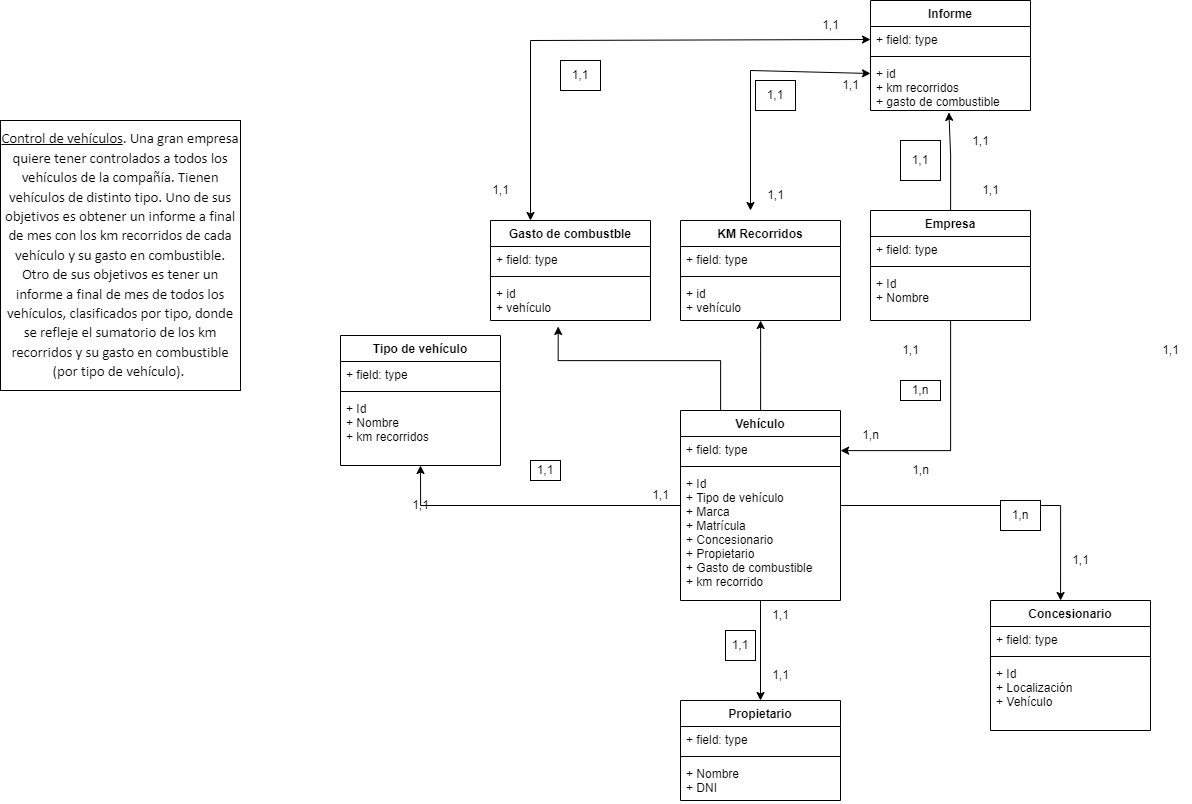

The diagram above was exported from draw.io. Its source (the exported page's mxGraphModel, read from the mxfile embedded in the PNG):
<mxGraphModel dx="3569" dy="2011" grid="1" gridSize="10" guides="1" tooltips="1" connect="1" arrows="1" fold="1" page="1" pageScale="1" pageWidth="827" pageHeight="1169" math="0" shadow="0">
  <root>
    <mxCell id="0" />
    <mxCell id="1" parent="0" />
    <mxCell id="ObfCzJuKRLrnpfd8muUO-17" style="edgeStyle=orthogonalEdgeStyle;rounded=0;orthogonalLoop=1;jettySize=auto;html=1;entryX=0.5;entryY=1;entryDx=0;entryDy=0;" edge="1" parent="1" source="ObfCzJuKRLrnpfd8muUO-5" target="ObfCzJuKRLrnpfd8muUO-13">
      <mxGeometry relative="1" as="geometry" />
    </mxCell>
    <mxCell id="ObfCzJuKRLrnpfd8muUO-40" style="edgeStyle=orthogonalEdgeStyle;rounded=0;orthogonalLoop=1;jettySize=auto;html=1;entryX=0.438;entryY=0;entryDx=0;entryDy=0;entryPerimeter=0;" edge="1" parent="1" source="ObfCzJuKRLrnpfd8muUO-5" target="ObfCzJuKRLrnpfd8muUO-27">
      <mxGeometry relative="1" as="geometry" />
    </mxCell>
    <mxCell id="ObfCzJuKRLrnpfd8muUO-44" style="edgeStyle=orthogonalEdgeStyle;rounded=0;orthogonalLoop=1;jettySize=auto;html=1;entryX=0.5;entryY=0;entryDx=0;entryDy=0;" edge="1" parent="1" source="ObfCzJuKRLrnpfd8muUO-5" target="ObfCzJuKRLrnpfd8muUO-31">
      <mxGeometry relative="1" as="geometry" />
    </mxCell>
    <mxCell id="ObfCzJuKRLrnpfd8muUO-65" style="edgeStyle=orthogonalEdgeStyle;rounded=0;orthogonalLoop=1;jettySize=auto;html=1;entryX=0.423;entryY=1.15;entryDx=0;entryDy=0;entryPerimeter=0;" edge="1" parent="1" source="ObfCzJuKRLrnpfd8muUO-5" target="ObfCzJuKRLrnpfd8muUO-64">
      <mxGeometry relative="1" as="geometry">
        <Array as="points">
          <mxPoint x="80" y="240" />
          <mxPoint x="-82" y="240" />
        </Array>
      </mxGeometry>
    </mxCell>
    <mxCell id="ObfCzJuKRLrnpfd8muUO-70" value="" style="edgeStyle=orthogonalEdgeStyle;rounded=0;orthogonalLoop=1;jettySize=auto;html=1;" edge="1" parent="1" source="ObfCzJuKRLrnpfd8muUO-5" target="ObfCzJuKRLrnpfd8muUO-69">
      <mxGeometry relative="1" as="geometry">
        <Array as="points">
          <mxPoint x="120" y="230" />
          <mxPoint x="120" y="230" />
        </Array>
      </mxGeometry>
    </mxCell>
    <mxCell id="ObfCzJuKRLrnpfd8muUO-5" value="Vehículo" style="swimlane;fontStyle=1;align=center;verticalAlign=top;childLayout=stackLayout;horizontal=1;startSize=26;horizontalStack=0;resizeParent=1;resizeParentMax=0;resizeLast=0;collapsible=1;marginBottom=0;" vertex="1" parent="1">
      <mxGeometry x="40" y="290" width="160" height="190" as="geometry" />
    </mxCell>
    <mxCell id="ObfCzJuKRLrnpfd8muUO-6" value="+ field: type" style="text;strokeColor=none;fillColor=none;align=left;verticalAlign=top;spacingLeft=4;spacingRight=4;overflow=hidden;rotatable=0;points=[[0,0.5],[1,0.5]];portConstraint=eastwest;" vertex="1" parent="ObfCzJuKRLrnpfd8muUO-5">
      <mxGeometry y="26" width="160" height="26" as="geometry" />
    </mxCell>
    <mxCell id="ObfCzJuKRLrnpfd8muUO-7" value="" style="line;strokeWidth=1;fillColor=none;align=left;verticalAlign=middle;spacingTop=-1;spacingLeft=3;spacingRight=3;rotatable=0;labelPosition=right;points=[];portConstraint=eastwest;strokeColor=inherit;" vertex="1" parent="ObfCzJuKRLrnpfd8muUO-5">
      <mxGeometry y="52" width="160" height="8" as="geometry" />
    </mxCell>
    <mxCell id="ObfCzJuKRLrnpfd8muUO-8" value="+ Id&#10;+ Tipo de vehículo&#10;+ Marca&#10;+ Matrícula&#10;+ Concesionario&#10;+ Propietario&#10;+ Gasto de combustible&#10;+ km recorrido" style="text;strokeColor=none;fillColor=none;align=left;verticalAlign=top;spacingLeft=4;spacingRight=4;overflow=hidden;rotatable=0;points=[[0,0.5],[1,0.5]];portConstraint=eastwest;" vertex="1" parent="ObfCzJuKRLrnpfd8muUO-5">
      <mxGeometry y="60" width="160" height="130" as="geometry" />
    </mxCell>
    <mxCell id="ObfCzJuKRLrnpfd8muUO-19" style="edgeStyle=orthogonalEdgeStyle;rounded=0;orthogonalLoop=1;jettySize=auto;html=1;" edge="1" parent="1" source="ObfCzJuKRLrnpfd8muUO-9">
      <mxGeometry relative="1" as="geometry">
        <mxPoint x="200" y="330" as="targetPoint" />
        <Array as="points">
          <mxPoint x="310" y="330" />
          <mxPoint x="200" y="330" />
        </Array>
      </mxGeometry>
    </mxCell>
    <mxCell id="ObfCzJuKRLrnpfd8muUO-53" style="edgeStyle=orthogonalEdgeStyle;rounded=0;orthogonalLoop=1;jettySize=auto;html=1;entryX=0.49;entryY=1.038;entryDx=0;entryDy=0;entryPerimeter=0;" edge="1" parent="1" source="ObfCzJuKRLrnpfd8muUO-9" target="ObfCzJuKRLrnpfd8muUO-38">
      <mxGeometry relative="1" as="geometry">
        <Array as="points">
          <mxPoint x="310" y="35" />
          <mxPoint x="308" y="35" />
        </Array>
      </mxGeometry>
    </mxCell>
    <mxCell id="ObfCzJuKRLrnpfd8muUO-9" value="Empresa" style="swimlane;fontStyle=1;align=center;verticalAlign=top;childLayout=stackLayout;horizontal=1;startSize=26;horizontalStack=0;resizeParent=1;resizeParentMax=0;resizeLast=0;collapsible=1;marginBottom=0;" vertex="1" parent="1">
      <mxGeometry x="230" y="90" width="160" height="110" as="geometry" />
    </mxCell>
    <mxCell id="ObfCzJuKRLrnpfd8muUO-10" value="+ field: type" style="text;strokeColor=none;fillColor=none;align=left;verticalAlign=top;spacingLeft=4;spacingRight=4;overflow=hidden;rotatable=0;points=[[0,0.5],[1,0.5]];portConstraint=eastwest;" vertex="1" parent="ObfCzJuKRLrnpfd8muUO-9">
      <mxGeometry y="26" width="160" height="26" as="geometry" />
    </mxCell>
    <mxCell id="ObfCzJuKRLrnpfd8muUO-11" value="" style="line;strokeWidth=1;fillColor=none;align=left;verticalAlign=middle;spacingTop=-1;spacingLeft=3;spacingRight=3;rotatable=0;labelPosition=right;points=[];portConstraint=eastwest;strokeColor=inherit;" vertex="1" parent="ObfCzJuKRLrnpfd8muUO-9">
      <mxGeometry y="52" width="160" height="8" as="geometry" />
    </mxCell>
    <mxCell id="ObfCzJuKRLrnpfd8muUO-12" value="+ Id&#10;+ Nombre" style="text;strokeColor=none;fillColor=none;align=left;verticalAlign=top;spacingLeft=4;spacingRight=4;overflow=hidden;rotatable=0;points=[[0,0.5],[1,0.5]];portConstraint=eastwest;" vertex="1" parent="ObfCzJuKRLrnpfd8muUO-9">
      <mxGeometry y="60" width="160" height="50" as="geometry" />
    </mxCell>
    <mxCell id="ObfCzJuKRLrnpfd8muUO-13" value="Tipo de vehículo" style="swimlane;fontStyle=1;align=center;verticalAlign=top;childLayout=stackLayout;horizontal=1;startSize=26;horizontalStack=0;resizeParent=1;resizeParentMax=0;resizeLast=0;collapsible=1;marginBottom=0;" vertex="1" parent="1">
      <mxGeometry x="-300" y="215" width="160" height="130" as="geometry" />
    </mxCell>
    <mxCell id="ObfCzJuKRLrnpfd8muUO-14" value="+ field: type" style="text;strokeColor=none;fillColor=none;align=left;verticalAlign=top;spacingLeft=4;spacingRight=4;overflow=hidden;rotatable=0;points=[[0,0.5],[1,0.5]];portConstraint=eastwest;" vertex="1" parent="ObfCzJuKRLrnpfd8muUO-13">
      <mxGeometry y="26" width="160" height="26" as="geometry" />
    </mxCell>
    <mxCell id="ObfCzJuKRLrnpfd8muUO-15" value="" style="line;strokeWidth=1;fillColor=none;align=left;verticalAlign=middle;spacingTop=-1;spacingLeft=3;spacingRight=3;rotatable=0;labelPosition=right;points=[];portConstraint=eastwest;strokeColor=inherit;" vertex="1" parent="ObfCzJuKRLrnpfd8muUO-13">
      <mxGeometry y="52" width="160" height="8" as="geometry" />
    </mxCell>
    <mxCell id="ObfCzJuKRLrnpfd8muUO-16" value="+ Id&#10;+ Nombre&#10;+ km recorridos" style="text;strokeColor=none;fillColor=none;align=left;verticalAlign=top;spacingLeft=4;spacingRight=4;overflow=hidden;rotatable=0;points=[[0,0.5],[1,0.5]];portConstraint=eastwest;" vertex="1" parent="ObfCzJuKRLrnpfd8muUO-13">
      <mxGeometry y="60" width="160" height="70" as="geometry" />
    </mxCell>
    <mxCell id="ObfCzJuKRLrnpfd8muUO-20" value="1,1" style="text;html=1;align=center;verticalAlign=middle;resizable=0;points=[];autosize=1;strokeColor=none;fillColor=none;" vertex="1" parent="1">
      <mxGeometry x="250" y="215" width="40" height="30" as="geometry" />
    </mxCell>
    <mxCell id="ObfCzJuKRLrnpfd8muUO-21" value="1,n" style="text;html=1;align=center;verticalAlign=middle;resizable=0;points=[];autosize=1;strokeColor=none;fillColor=none;" vertex="1" parent="1">
      <mxGeometry x="210" y="300" width="40" height="30" as="geometry" />
    </mxCell>
    <mxCell id="ObfCzJuKRLrnpfd8muUO-22" value="1,n" style="whiteSpace=wrap;html=1;" vertex="1" parent="1">
      <mxGeometry x="260" y="260" width="40" height="20" as="geometry" />
    </mxCell>
    <mxCell id="ObfCzJuKRLrnpfd8muUO-23" value="1,1" style="text;html=1;align=center;verticalAlign=middle;resizable=0;points=[];autosize=1;strokeColor=none;fillColor=none;" vertex="1" parent="1">
      <mxGeometry y="360" width="40" height="30" as="geometry" />
    </mxCell>
    <mxCell id="ObfCzJuKRLrnpfd8muUO-24" value="1,1" style="text;html=1;align=center;verticalAlign=middle;resizable=0;points=[];autosize=1;strokeColor=none;fillColor=none;" vertex="1" parent="1">
      <mxGeometry x="-240" y="370" width="40" height="30" as="geometry" />
    </mxCell>
    <mxCell id="ObfCzJuKRLrnpfd8muUO-25" value="1,1" style="whiteSpace=wrap;html=1;" vertex="1" parent="1">
      <mxGeometry x="-110" y="340" width="30" height="20" as="geometry" />
    </mxCell>
    <mxCell id="ObfCzJuKRLrnpfd8muUO-27" value="Concesionario" style="swimlane;fontStyle=1;align=center;verticalAlign=top;childLayout=stackLayout;horizontal=1;startSize=26;horizontalStack=0;resizeParent=1;resizeParentMax=0;resizeLast=0;collapsible=1;marginBottom=0;" vertex="1" parent="1">
      <mxGeometry x="350" y="480" width="160" height="130" as="geometry" />
    </mxCell>
    <mxCell id="ObfCzJuKRLrnpfd8muUO-28" value="+ field: type" style="text;strokeColor=none;fillColor=none;align=left;verticalAlign=top;spacingLeft=4;spacingRight=4;overflow=hidden;rotatable=0;points=[[0,0.5],[1,0.5]];portConstraint=eastwest;" vertex="1" parent="ObfCzJuKRLrnpfd8muUO-27">
      <mxGeometry y="26" width="160" height="26" as="geometry" />
    </mxCell>
    <mxCell id="ObfCzJuKRLrnpfd8muUO-29" value="" style="line;strokeWidth=1;fillColor=none;align=left;verticalAlign=middle;spacingTop=-1;spacingLeft=3;spacingRight=3;rotatable=0;labelPosition=right;points=[];portConstraint=eastwest;strokeColor=inherit;" vertex="1" parent="ObfCzJuKRLrnpfd8muUO-27">
      <mxGeometry y="52" width="160" height="8" as="geometry" />
    </mxCell>
    <mxCell id="ObfCzJuKRLrnpfd8muUO-30" value="+ Id&#10;+ Localización&#10;+ Vehículo" style="text;strokeColor=none;fillColor=none;align=left;verticalAlign=top;spacingLeft=4;spacingRight=4;overflow=hidden;rotatable=0;points=[[0,0.5],[1,0.5]];portConstraint=eastwest;" vertex="1" parent="ObfCzJuKRLrnpfd8muUO-27">
      <mxGeometry y="60" width="160" height="70" as="geometry" />
    </mxCell>
    <mxCell id="ObfCzJuKRLrnpfd8muUO-31" value="Propietario" style="swimlane;fontStyle=1;align=center;verticalAlign=top;childLayout=stackLayout;horizontal=1;startSize=26;horizontalStack=0;resizeParent=1;resizeParentMax=0;resizeLast=0;collapsible=1;marginBottom=0;" vertex="1" parent="1">
      <mxGeometry x="40" y="580" width="160" height="100" as="geometry" />
    </mxCell>
    <mxCell id="ObfCzJuKRLrnpfd8muUO-32" value="+ field: type" style="text;strokeColor=none;fillColor=none;align=left;verticalAlign=top;spacingLeft=4;spacingRight=4;overflow=hidden;rotatable=0;points=[[0,0.5],[1,0.5]];portConstraint=eastwest;" vertex="1" parent="ObfCzJuKRLrnpfd8muUO-31">
      <mxGeometry y="26" width="160" height="26" as="geometry" />
    </mxCell>
    <mxCell id="ObfCzJuKRLrnpfd8muUO-33" value="" style="line;strokeWidth=1;fillColor=none;align=left;verticalAlign=middle;spacingTop=-1;spacingLeft=3;spacingRight=3;rotatable=0;labelPosition=right;points=[];portConstraint=eastwest;strokeColor=inherit;" vertex="1" parent="ObfCzJuKRLrnpfd8muUO-31">
      <mxGeometry y="52" width="160" height="8" as="geometry" />
    </mxCell>
    <mxCell id="ObfCzJuKRLrnpfd8muUO-34" value="+ Nombre&#10;+ DNI" style="text;strokeColor=none;fillColor=none;align=left;verticalAlign=top;spacingLeft=4;spacingRight=4;overflow=hidden;rotatable=0;points=[[0,0.5],[1,0.5]];portConstraint=eastwest;" vertex="1" parent="ObfCzJuKRLrnpfd8muUO-31">
      <mxGeometry y="60" width="160" height="40" as="geometry" />
    </mxCell>
    <mxCell id="ObfCzJuKRLrnpfd8muUO-35" value="Informe" style="swimlane;fontStyle=1;align=center;verticalAlign=top;childLayout=stackLayout;horizontal=1;startSize=26;horizontalStack=0;resizeParent=1;resizeParentMax=0;resizeLast=0;collapsible=1;marginBottom=0;" vertex="1" parent="1">
      <mxGeometry x="230" y="-120" width="160" height="110" as="geometry" />
    </mxCell>
    <mxCell id="ObfCzJuKRLrnpfd8muUO-36" value="+ field: type" style="text;strokeColor=none;fillColor=none;align=left;verticalAlign=top;spacingLeft=4;spacingRight=4;overflow=hidden;rotatable=0;points=[[0,0.5],[1,0.5]];portConstraint=eastwest;" vertex="1" parent="ObfCzJuKRLrnpfd8muUO-35">
      <mxGeometry y="26" width="160" height="26" as="geometry" />
    </mxCell>
    <mxCell id="ObfCzJuKRLrnpfd8muUO-37" value="" style="line;strokeWidth=1;fillColor=none;align=left;verticalAlign=middle;spacingTop=-1;spacingLeft=3;spacingRight=3;rotatable=0;labelPosition=right;points=[];portConstraint=eastwest;strokeColor=inherit;" vertex="1" parent="ObfCzJuKRLrnpfd8muUO-35">
      <mxGeometry y="52" width="160" height="8" as="geometry" />
    </mxCell>
    <mxCell id="ObfCzJuKRLrnpfd8muUO-38" value="+ id&#10;+ km recorridos&#10;+ gasto de combustible" style="text;strokeColor=none;fillColor=none;align=left;verticalAlign=top;spacingLeft=4;spacingRight=4;overflow=hidden;rotatable=0;points=[[0,0.5],[1,0.5]];portConstraint=eastwest;" vertex="1" parent="ObfCzJuKRLrnpfd8muUO-35">
      <mxGeometry y="60" width="160" height="50" as="geometry" />
    </mxCell>
    <mxCell id="ObfCzJuKRLrnpfd8muUO-41" value="1,1" style="text;html=1;align=center;verticalAlign=middle;resizable=0;points=[];autosize=1;strokeColor=none;fillColor=none;" vertex="1" parent="1">
      <mxGeometry x="420" y="425" width="40" height="30" as="geometry" />
    </mxCell>
    <mxCell id="ObfCzJuKRLrnpfd8muUO-42" value="1,n" style="text;html=1;align=center;verticalAlign=middle;resizable=0;points=[];autosize=1;strokeColor=none;fillColor=none;" vertex="1" parent="1">
      <mxGeometry x="260" y="335" width="40" height="30" as="geometry" />
    </mxCell>
    <mxCell id="ObfCzJuKRLrnpfd8muUO-43" value="1,n" style="whiteSpace=wrap;html=1;" vertex="1" parent="1">
      <mxGeometry x="360" y="380" width="40" height="30" as="geometry" />
    </mxCell>
    <mxCell id="ObfCzJuKRLrnpfd8muUO-45" value="1,1" style="text;html=1;align=center;verticalAlign=middle;resizable=0;points=[];autosize=1;strokeColor=none;fillColor=none;" vertex="1" parent="1">
      <mxGeometry x="120" y="480" width="40" height="30" as="geometry" />
    </mxCell>
    <mxCell id="ObfCzJuKRLrnpfd8muUO-46" value="1,1" style="text;html=1;align=center;verticalAlign=middle;resizable=0;points=[];autosize=1;strokeColor=none;fillColor=none;" vertex="1" parent="1">
      <mxGeometry x="120" y="540" width="40" height="30" as="geometry" />
    </mxCell>
    <mxCell id="ObfCzJuKRLrnpfd8muUO-49" value="1,1" style="text;html=1;align=center;verticalAlign=middle;resizable=0;points=[];autosize=1;strokeColor=none;fillColor=none;" vertex="1" parent="1">
      <mxGeometry x="510" y="215" width="40" height="30" as="geometry" />
    </mxCell>
    <mxCell id="ObfCzJuKRLrnpfd8muUO-50" value="1,1" style="whiteSpace=wrap;html=1;" vertex="1" parent="1">
      <mxGeometry x="85" y="510" width="30" height="30" as="geometry" />
    </mxCell>
    <mxCell id="ObfCzJuKRLrnpfd8muUO-56" value="1,1" style="text;html=1;align=center;verticalAlign=middle;resizable=0;points=[];autosize=1;strokeColor=none;fillColor=none;" vertex="1" parent="1">
      <mxGeometry x="-160" y="55" width="40" height="30" as="geometry" />
    </mxCell>
    <mxCell id="ObfCzJuKRLrnpfd8muUO-57" value="1,1" style="text;html=1;align=center;verticalAlign=middle;resizable=0;points=[];autosize=1;strokeColor=none;fillColor=none;" vertex="1" parent="1">
      <mxGeometry x="115" y="60" width="40" height="30" as="geometry" />
    </mxCell>
    <mxCell id="ObfCzJuKRLrnpfd8muUO-58" value="1,1" style="whiteSpace=wrap;html=1;" vertex="1" parent="1">
      <mxGeometry x="115" y="-40" width="40" height="30" as="geometry" />
    </mxCell>
    <mxCell id="ObfCzJuKRLrnpfd8muUO-61" value="Gasto de combustble" style="swimlane;fontStyle=1;align=center;verticalAlign=top;childLayout=stackLayout;horizontal=1;startSize=26;horizontalStack=0;resizeParent=1;resizeParentMax=0;resizeLast=0;collapsible=1;marginBottom=0;" vertex="1" parent="1">
      <mxGeometry x="-150" y="100" width="160" height="100" as="geometry" />
    </mxCell>
    <mxCell id="ObfCzJuKRLrnpfd8muUO-62" value="+ field: type" style="text;strokeColor=none;fillColor=none;align=left;verticalAlign=top;spacingLeft=4;spacingRight=4;overflow=hidden;rotatable=0;points=[[0,0.5],[1,0.5]];portConstraint=eastwest;" vertex="1" parent="ObfCzJuKRLrnpfd8muUO-61">
      <mxGeometry y="26" width="160" height="26" as="geometry" />
    </mxCell>
    <mxCell id="ObfCzJuKRLrnpfd8muUO-63" value="" style="line;strokeWidth=1;fillColor=none;align=left;verticalAlign=middle;spacingTop=-1;spacingLeft=3;spacingRight=3;rotatable=0;labelPosition=right;points=[];portConstraint=eastwest;strokeColor=inherit;" vertex="1" parent="ObfCzJuKRLrnpfd8muUO-61">
      <mxGeometry y="52" width="160" height="8" as="geometry" />
    </mxCell>
    <mxCell id="ObfCzJuKRLrnpfd8muUO-64" value="+ id&#10;+ vehículo&#10;" style="text;strokeColor=none;fillColor=none;align=left;verticalAlign=top;spacingLeft=4;spacingRight=4;overflow=hidden;rotatable=0;points=[[0,0.5],[1,0.5]];portConstraint=eastwest;" vertex="1" parent="ObfCzJuKRLrnpfd8muUO-61">
      <mxGeometry y="60" width="160" height="40" as="geometry" />
    </mxCell>
    <mxCell id="ObfCzJuKRLrnpfd8muUO-66" value="KM Recorridos" style="swimlane;fontStyle=1;align=center;verticalAlign=top;childLayout=stackLayout;horizontal=1;startSize=26;horizontalStack=0;resizeParent=1;resizeParentMax=0;resizeLast=0;collapsible=1;marginBottom=0;" vertex="1" parent="1">
      <mxGeometry x="40" y="100" width="160" height="100" as="geometry">
        <mxRectangle x="40" y="100" width="130" height="30" as="alternateBounds" />
      </mxGeometry>
    </mxCell>
    <mxCell id="ObfCzJuKRLrnpfd8muUO-67" value="+ field: type" style="text;strokeColor=none;fillColor=none;align=left;verticalAlign=top;spacingLeft=4;spacingRight=4;overflow=hidden;rotatable=0;points=[[0,0.5],[1,0.5]];portConstraint=eastwest;" vertex="1" parent="ObfCzJuKRLrnpfd8muUO-66">
      <mxGeometry y="26" width="160" height="26" as="geometry" />
    </mxCell>
    <mxCell id="ObfCzJuKRLrnpfd8muUO-68" value="" style="line;strokeWidth=1;fillColor=none;align=left;verticalAlign=middle;spacingTop=-1;spacingLeft=3;spacingRight=3;rotatable=0;labelPosition=right;points=[];portConstraint=eastwest;strokeColor=inherit;" vertex="1" parent="ObfCzJuKRLrnpfd8muUO-66">
      <mxGeometry y="52" width="160" height="8" as="geometry" />
    </mxCell>
    <mxCell id="ObfCzJuKRLrnpfd8muUO-69" value="+ id&#10;+ vehículo&#10;" style="text;strokeColor=none;fillColor=none;align=left;verticalAlign=top;spacingLeft=4;spacingRight=4;overflow=hidden;rotatable=0;points=[[0,0.5],[1,0.5]];portConstraint=eastwest;" vertex="1" parent="ObfCzJuKRLrnpfd8muUO-66">
      <mxGeometry y="60" width="160" height="40" as="geometry" />
    </mxCell>
    <mxCell id="ObfCzJuKRLrnpfd8muUO-71" value="" style="endArrow=classic;startArrow=classic;html=1;rounded=0;" edge="1" parent="1">
      <mxGeometry width="50" height="50" relative="1" as="geometry">
        <mxPoint x="110" y="90" as="sourcePoint" />
        <mxPoint x="230" y="-47" as="targetPoint" />
        <Array as="points">
          <mxPoint x="110" y="-50" />
        </Array>
      </mxGeometry>
    </mxCell>
    <mxCell id="ObfCzJuKRLrnpfd8muUO-72" value="1,1" style="text;html=1;align=center;verticalAlign=middle;resizable=0;points=[];autosize=1;strokeColor=none;fillColor=none;" vertex="1" parent="1">
      <mxGeometry x="190" y="-50" width="40" height="30" as="geometry" />
    </mxCell>
    <mxCell id="ObfCzJuKRLrnpfd8muUO-73" value="" style="endArrow=classic;startArrow=classic;html=1;rounded=0;entryX=0;entryY=0.5;entryDx=0;entryDy=0;" edge="1" parent="1" target="ObfCzJuKRLrnpfd8muUO-36">
      <mxGeometry width="50" height="50" relative="1" as="geometry">
        <mxPoint x="-110" y="100" as="sourcePoint" />
        <mxPoint x="-60" y="50" as="targetPoint" />
        <Array as="points">
          <mxPoint x="-110" y="-80" />
        </Array>
      </mxGeometry>
    </mxCell>
    <mxCell id="ObfCzJuKRLrnpfd8muUO-74" value="1,1" style="text;html=1;align=center;verticalAlign=middle;resizable=0;points=[];autosize=1;strokeColor=none;fillColor=none;" vertex="1" parent="1">
      <mxGeometry x="170" y="-110" width="40" height="30" as="geometry" />
    </mxCell>
    <mxCell id="ObfCzJuKRLrnpfd8muUO-76" value="1,1" style="whiteSpace=wrap;html=1;" vertex="1" parent="1">
      <mxGeometry x="-80" y="-60" width="40" height="30" as="geometry" />
    </mxCell>
    <mxCell id="ObfCzJuKRLrnpfd8muUO-77" value="1,1&lt;br&gt;" style="text;html=1;align=center;verticalAlign=middle;resizable=0;points=[];autosize=1;strokeColor=none;fillColor=none;" vertex="1" parent="1">
      <mxGeometry x="320" y="6" width="40" height="30" as="geometry" />
    </mxCell>
    <mxCell id="ObfCzJuKRLrnpfd8muUO-78" value="1,1" style="text;html=1;align=center;verticalAlign=middle;resizable=0;points=[];autosize=1;strokeColor=none;fillColor=none;" vertex="1" parent="1">
      <mxGeometry x="330" y="55" width="40" height="30" as="geometry" />
    </mxCell>
    <mxCell id="ObfCzJuKRLrnpfd8muUO-79" value="1,1" style="whiteSpace=wrap;html=1;" vertex="1" parent="1">
      <mxGeometry x="260" y="20" width="40" height="40" as="geometry" />
    </mxCell>
    <mxCell id="ObfCzJuKRLrnpfd8muUO-81" value="&lt;span style=&quot;margin: 0px; padding: 0px; user-select: text; -webkit-user-drag: none; -webkit-tap-highlight-color: transparent; text-align: left; background-color: rgb(255, 255, 255); text-decoration-line: underline; font-size: 11pt; line-height: 19.425px; font-family: Calibri, Calibri_EmbeddedFont, Calibri_MSFontService, sans-serif; font-variant-ligatures: none !important;&quot; class=&quot;TextRun Underlined SCXW218001309 BCX9&quot; lang=&quot;ES-ES&quot; data-contrast=&quot;auto&quot;&gt;&lt;span style=&quot;margin: 0px; padding: 0px; user-select: text; -webkit-user-drag: none; -webkit-tap-highlight-color: transparent;&quot; class=&quot;NormalTextRun SCXW218001309 BCX9&quot;&gt;Control de vehículos&lt;/span&gt;&lt;/span&gt;&lt;span style=&quot;margin: 0px; padding: 0px; user-select: text; -webkit-user-drag: none; -webkit-tap-highlight-color: transparent; text-align: left; background-color: rgb(255, 255, 255); font-size: 11pt; line-height: 19.425px; font-family: Calibri, Calibri_EmbeddedFont, Calibri_MSFontService, sans-serif; font-variant-ligatures: none !important;&quot; class=&quot;TextRun SCXW218001309 BCX9&quot; lang=&quot;ES-ES&quot; data-contrast=&quot;auto&quot;&gt;&lt;span style=&quot;margin: 0px; padding: 0px; user-select: text; -webkit-user-drag: none; -webkit-tap-highlight-color: transparent;&quot; class=&quot;NormalTextRun SCXW218001309 BCX9&quot;&gt;. Una gran empresa quiere tener controlados a todos los vehículos de la compañía. Tienen vehículos de distinto tipo. Uno de sus objetivos es obtener un informe a final de mes con los km recorridos de cada vehículo y su gasto en combustible. Otro de sus objetivos es tener un informe a final de mes de todos los vehículos, clasificados por tipo, donde se refleje el sumatorio de los km recorridos y su gasto en combustible (por tipo de vehículo).&lt;/span&gt;&lt;/span&gt;&lt;span style=&quot;margin: 0px; padding: 0px; user-select: text; -webkit-user-drag: none; -webkit-tap-highlight-color: transparent; text-align: left; background-color: rgb(255, 255, 255); font-size: 11pt; line-height: 19.425px; font-family: Calibri, Calibri_EmbeddedFont, Calibri_MSFontService, sans-serif;&quot; data-ccp-props=&quot;{&amp;quot;201341983&amp;quot;:0,&amp;quot;335559685&amp;quot;:450,&amp;quot;335559739&amp;quot;:160,&amp;quot;335559740&amp;quot;:259}&quot; class=&quot;EOP SCXW218001309 BCX9&quot;&gt;&amp;nbsp;&lt;/span&gt;" style="whiteSpace=wrap;html=1;" vertex="1" parent="1">
      <mxGeometry x="-640" width="240" height="270" as="geometry" />
    </mxCell>
  </root>
</mxGraphModel>